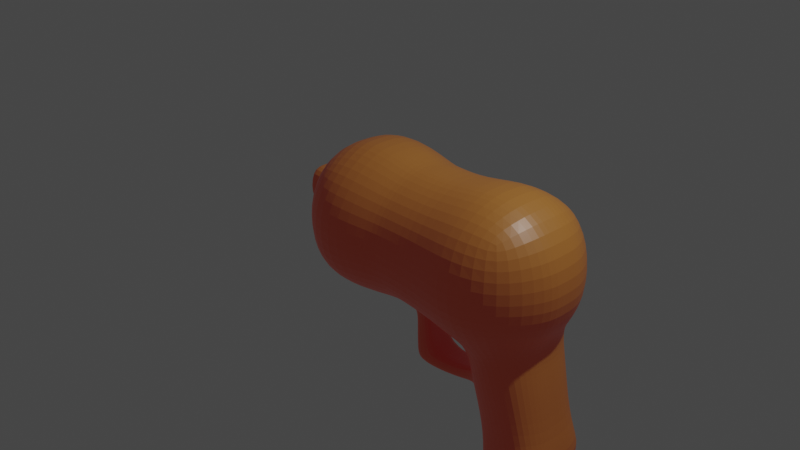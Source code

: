# Source: Peanut_Popper.blend  (saved by Blender 2.90.8; exported with 4.5.12 LTS)
import bpy
from mathutils import Matrix  # noqa: F401  (used for matrix-valued properties, if any)

bpy.ops.wm.read_factory_settings(use_empty=True)
scene = bpy.context.scene
scene.name = 'Scene'

# ---- collections
col_collection = bpy.data.collections.new('Collection'); scene.collection.children.link(col_collection)

# ---- materials (node trees are filled in below, after node groups)
mat_material = bpy.data.materials.new('Material')
mat_material.alpha_threshold = 0.0
mat_material.use_transparent_shadow = False
mat_material.line_color = (0.0, 0.0, 0.0, 1.0)

# ---- material node trees
mat_material.use_nodes = True; mat_material.node_tree.nodes.clear()
_N = mat_material.node_tree.nodes; _L = mat_material.node_tree.links
n0 = _N.new('ShaderNodeOutputMaterial'); n0.name = 'Material Output'; n0.location = (300, 300)
n1 = _N.new('ShaderNodeBsdfPrincipled'); n1.name = 'Principled BSDF'; n1.location = (10, 300)
n1.distribution = 'GGX'
n1.subsurface_method = 'BURLEY'
n1.inputs[0].default_value = (0.2883, 0.135, 0.02243, 1.0)
n1.inputs[2].default_value = 0.4
n1.inputs[3].default_value = 1.45
n1.inputs[27].default_value = (0.03968, 0.002133, 0.003835, 1.0)
n1.inputs[28].default_value = 1.0
_L.new(n1.outputs[0], n0.inputs[0])
n0.is_active_output = True

# ---- world
world_world = bpy.data.worlds.new('World'); scene.world = world_world
world_world.use_nodes = True; world_world.node_tree.nodes.clear()
_N = world_world.node_tree.nodes; _L = world_world.node_tree.links
n0 = _N.new('ShaderNodeOutputWorld'); n0.name = 'World Output'; n0.location = (300, 300)
n1 = _N.new('ShaderNodeBackground'); n1.name = 'Background'; n1.location = (10, 300)
n1.inputs[0].default_value = (0.05088, 0.05088, 0.05088, 1.0)
_L.new(n1.outputs[0], n0.inputs[0])
n0.is_active_output = True
world_world.color = (0.05088, 0.05088, 0.05088)
world_world.use_sun_shadow = False
world_world.sun_shadow_jitter_overblur = 0.0

# ---- cameras
cam_camera = bpy.data.cameras.new('Camera')
cam_camera.clip_end = 100.0
cam_camera.ortho_scale = 7.314

# ---- lights
light_light = bpy.data.lights.new('Light', 'POINT')
light_light.transmission_factor = 0.0
light_light.energy = 1000.0
light_light.shadow_soft_size = 0.1
light_light.shadow_maximum_resolution = 0.006
light_light.use_absolute_resolution = True

# ---- meshes
me_sphere = bpy.data.meshes.new('Sphere')
me_sphere.from_pydata([(-0.5679, -0.5532, -0.5534), (-0.6852, -0.667, -0.2191), (-0.6892, -0.2201, -0.6717), (-0.9337, -0.1932, -0.1933), (-0.1991, -0.6114, -0.6117), (-0.2175, -0.8366, -0.2237), (-0.2177, -0.2239, -0.8381), (-0.6816, -0.6639, 0.2563), (-0.5573, -0.5445, 0.5716), (-0.9198, -0.1905, 0.235), (-0.6699, -0.2119, 0.6872), (-0.2153, -0.8296, 0.2577), (-0.1889, -0.6012, 0.6244), (-0.2105, -0.2192, 0.841), (-0.6811, 0.2559, -0.6636), (-0.921, 0.2351, -0.1908), (-0.5558, 0.5693, -0.5432), (-0.6699, 0.6865, -0.2119), (-0.216, 0.2583, -0.8333), (-0.189, 0.624, -0.6017), (-0.2099, 0.8372, -0.2187), (-0.9113, 0.2349, 0.2351), (-0.6613, 0.2544, 0.6802), (-0.6612, 0.6795, 0.2545), (-0.5392, 0.563, 0.5634), (-0.2071, 0.2565, 0.8306), (-0.2069, 0.8286, 0.2562), (-0.1755, 0.6115, 0.6119), (0.3546, -0.5243, -0.5196), (0.3301, -0.7079, -0.1971), (0.3833, -0.197, -0.7118), (1.161, -0.3922, -0.6789), (0.8731, -0.7032, -0.208), (1.088, -0.206, -0.8026), (1.481, -0.6132, -0.5692), (1.46, -0.8345, -0.2173), (1.546, 0.2701, -2.252), (1.845, -0.5607, -0.4462), (1.923, -0.669, -0.1998), (1.991, -0.2144, -0.5193), (2.182, -0.2322, -0.2304), (0.3312, -0.7043, 0.2204), (0.335, -0.5169, 0.5298), (0.3331, -0.1926, 0.7084), (0.8913, -0.6969, 0.2177), (0.8883, -0.5138, 0.5264), (0.8909, -0.1915, 0.7043), (1.445, -0.827, 0.2573), (1.415, -0.5977, 0.6216), (1.442, -0.2184, 0.8408), (1.918, -0.6609, 0.2567), (1.79, -0.5465, 0.5812), (2.169, -0.2306, 0.2793), (1.908, -0.2071, 0.6939), (0.3855, 0.2197, -0.7057), (0.3608, 0.5293, -0.5123), (0.333, 0.7094, -0.1931), (1.086, 0.2292, -0.796), (1.16, 0.4023, -0.6755), (0.8722, 0.7044, -0.2046), (1.546, -0.1917, -2.26), (1.473, 0.623, -0.5564), (1.458, 0.8337, -0.2101), (1.985, 0.258, -0.5152), (2.17, 0.2798, -0.2285), (1.829, 0.5805, -0.433), (1.899, 0.6885, -0.1893), (0.3344, 0.2182, 0.7041), (0.3345, 0.7027, 0.2182), (0.3408, 0.5233, 0.5239), (0.891, 0.2159, 0.6973), (0.891, 0.6972, 0.2163), (0.8874, 0.5205, 0.5211), (1.44, 0.2579, 0.8322), (1.439, 0.8271, 0.2568), (1.406, 0.6118, 0.6121), (2.154, 0.2801, 0.2802), (1.898, 0.258, 0.6867), (1.895, 0.6835, 0.257), (1.772, 0.5711, 0.5712), (0.946, -0.5207, -0.5775), (1.002, -0.1955, -0.7789), (1.0, 0.2174, -0.7725), (0.944, 0.5259, -0.571), (1.428, -0.1888, -2.163), (1.985, -0.2067, -2.123), (1.924, -0.4466, -1.991), (2.27, -0.1785, -1.936), (1.426, 0.2651, -2.156), (1.981, 0.2952, -2.114), (1.918, 0.5125, -1.983), (2.263, 0.2728, -1.934), (1.55, -0.3829, -2.022), (2.174, -0.4117, -1.891), (1.548, 0.4456, -2.019), (2.163, 0.4847, -1.884), (1.259, -0.3351, -0.8234), (1.182, -0.1714, -0.9354), (1.841, -0.4427, -0.6312), (1.258, 0.3633, -0.8204), (1.554, 0.5124, -0.7364), (1.949, 0.2304, -0.6852), (1.181, 0.2112, -0.9296), (1.561, -0.4834, -0.7455), (1.828, 0.4796, -0.6229), (1.954, -0.1735, -0.6879), (1.415, -0.1548, -1.792), (2.039, -0.3596, -1.548), (1.81, 0.4478, -1.631), (1.413, 0.2205, -1.786), (2.029, 0.4225, -1.542), (1.509, -0.3154, -1.677), (1.508, 0.3697, -1.674), (2.121, 0.23, -1.588), (1.815, -0.3913, -1.638), (2.126, -0.149, -1.59), (0.4751, -0.7067, -0.1968), (0.5316, -0.5234, -0.5263), (0.5542, -0.1967, -0.7437), (0.4759, -0.7024, 0.2197), (0.478, -0.5161, 0.5289), (0.4772, -0.1923, 0.7073), (0.5556, 0.2191, -0.7376), (0.5349, 0.5284, -0.5202), (0.4773, 0.7081, -0.1928), (0.4783, 0.2176, 0.7024), (0.4783, 0.7013, 0.2177), (0.4821, 0.5226, 0.5231), (1.374, -0.326, -1.214), (1.372, 0.3663, -1.211), (2.028, 0.2302, -1.098), (1.678, -0.4412, -1.154), (2.033, -0.1623, -1.101), (1.289, -0.1638, -1.327), (1.932, -0.4047, -1.051), (1.671, 0.4828, -1.146), (1.287, 0.2154, -1.322), (1.92, 0.4535, -1.044), (1.322, -0.3301, -1.037), (1.32, 0.3649, -1.034), (1.992, 0.2303, -0.9109), (1.625, -0.4603, -0.9687), (1.997, -0.1674, -0.9135), (1.241, -0.1672, -1.15), (1.891, -0.422, -0.8605), (1.618, 0.4962, -0.9601), (1.239, 0.2135, -1.144), (1.878, 0.4653, -0.8527), (0.4106, -0.19, -1.235), (0.4125, 0.2267, -1.23), (0.6204, -0.1896, -1.271), (0.6214, 0.2261, -1.265), (0.4222, -0.1878, -1.385), (0.4242, 0.2289, -1.379), (0.6338, -0.1874, -1.421), (0.635, 0.2283, -1.416), (0.3966, 0.1898, -0.9012), (0.3894, 0.1917, -1.06), (0.388, -0.1601, -1.064), (0.3947, -0.1621, -0.9063), (0.5464, 0.1893, -0.9255), (0.5528, 0.1912, -1.089), (0.5521, -0.1598, -1.094), (0.5452, -0.1618, -0.9307), (1.098, -0.1414, -1.375), (0.9205, -0.1481, -1.41), (1.097, 0.1888, -1.37), (0.9201, 0.1925, -1.405), (0.8895, 0.1907, -1.272), (1.059, 0.1871, -1.229), (1.06, -0.144, -1.234), (0.89, -0.1503, -1.277), (-0.9359, -0.2353, -0.2354), (-0.9197, -0.232, 0.2769), (-0.9211, 0.2769, -0.2324), (-0.9091, 0.2767, 0.277), (-1.202, -0.1524, -0.1518), (-1.19, -0.1501, 0.2086), (-1.191, 0.2079, -0.1497), (-1.183, 0.2077, 0.2087), (-1.204, -0.1865, -0.1858), (-1.19, -0.1838, 0.2425), (-1.191, 0.2417, -0.1833), (-1.181, 0.2416, 0.2426), (-1.087, -0.1553, -0.1549), (-1.075, -0.153, 0.2054), (-1.076, 0.205, -0.1528), (-1.068, 0.2049, 0.2055), (-0.6851, 0.01791, -0.6677), (-0.9285, 0.02081, -0.2339), (-0.2168, 0.0172, -0.8357), (-0.9144, 0.02234, 0.2769), (-0.6656, 0.02128, 0.6837), (-0.2088, 0.01862, 0.8358), (0.3844, 0.01132, -0.7087), (1.988, 0.02182, -0.5173), (2.176, 0.02377, -0.2295), (0.3338, 0.01282, 0.7062), (0.891, 0.01221, 0.7008), (1.441, 0.01976, 0.8365), (1.903, 0.02542, 0.6903), (2.161, 0.02474, 0.2797), (1.983, 0.04424, -2.119), (1.427, 0.03816, -2.16), (2.266, 0.04712, -1.935), (1.546, 0.03922, -2.256), (1.952, 0.02842, -0.6866), (2.123, 0.0405, -1.589), (1.414, 0.03285, -1.789), (0.4778, 0.01266, 0.7048), (1.288, 0.02583, -1.325), (2.03, 0.03395, -1.1), (1.995, 0.03144, -0.9122), (0.4116, 0.01834, -1.232), (0.4232, 0.02056, -1.382), (0.6344, 0.02046, -1.418), (0.3956, 0.01384, -0.9038), (0.3887, 0.01581, -1.062), (1.098, 0.02371, -1.372), (0.9203, 0.0222, -1.407), (-0.9274, 0.02093, -0.192), (-0.9156, 0.02222, 0.2351), (-1.197, 0.02762, -0.1846), (-1.186, 0.0289, 0.2425), (-1.196, 0.02772, -0.1507), (-1.186, 0.0288, 0.2087), (-1.081, 0.02487, -0.1539), (-1.071, 0.02595, 0.2055), (1.001, 0.01091, -0.7757), (1.087, 0.0116, -0.7993), (1.182, 0.01991, -0.9325), (0.5549, 0.01122, -0.7407), (1.24, 0.02314, -1.147), (0.6209, 0.01824, -1.268), (0.5458, 0.01375, -0.9281), (0.5524, 0.01572, -1.092), (1.059, 0.02157, -1.231), (0.8898, 0.02019, -1.274)], [], [(2, 0, 1, 172), (1, 0, 4, 5), (6, 4, 0, 2), (172, 1, 7, 173), (173, 7, 8, 10), (7, 1, 5, 11), (8, 7, 11, 12), (10, 8, 12, 13), (188, 2, 172, 189), (16, 14, 174, 17), (190, 6, 2, 188), (19, 18, 14, 16), (20, 19, 16, 17), (21, 15, 182, 183), (191, 173, 10, 192), (17, 174, 175, 23), (23, 175, 22, 24), (192, 10, 13, 193), (26, 20, 17, 23), (27, 26, 23, 24), (24, 22, 25, 27), (5, 4, 28, 29), (30, 28, 4, 6), (116, 117, 80, 32), (118, 117, 28, 30), (32, 80, 34, 35), (114, 111, 92, 86), (35, 34, 37, 38), (208, 109, 88, 203), (40, 38, 37, 39), (11, 5, 29, 41), (12, 11, 41, 42), (13, 12, 42, 43), (119, 116, 32, 44), (120, 119, 44, 45), (121, 120, 45, 46), (44, 32, 35, 47), (45, 44, 47, 48), (46, 45, 48, 49), (47, 35, 38, 50), (48, 47, 50, 51), (52, 50, 38, 40), (53, 51, 50, 52), (49, 48, 51, 53), (194, 30, 6, 190), (55, 54, 18, 19), (56, 55, 19, 20), (217, 157, 149, 213), (123, 122, 54, 55), (124, 123, 55, 56), (207, 115, 87, 204), (111, 106, 84, 92), (62, 61, 83, 59), (115, 107, 93, 87), (196, 40, 39, 195), (112, 108, 90, 94), (66, 64, 63, 65), (66, 65, 61, 62), (193, 13, 43, 197), (68, 56, 20, 26), (69, 68, 26, 27), (27, 25, 67, 69), (209, 121, 46, 198), (126, 124, 56, 68), (127, 126, 68, 69), (127, 125, 70, 72), (198, 46, 49, 199), (74, 62, 59, 71), (75, 74, 71, 72), (72, 70, 73, 75), (200, 53, 52, 201), (199, 49, 53, 200), (78, 76, 64, 66), (78, 66, 62, 74), (79, 77, 76, 78), (79, 78, 74, 75), (75, 73, 77, 79), (201, 196, 64, 76), (33, 31, 80, 81), (31, 34, 80), (229, 33, 81, 228), (58, 57, 82, 83), (61, 58, 83), (85, 86, 92, 60), (87, 93, 86, 85), (202, 85, 60, 205), (90, 89, 36, 94), (204, 87, 85, 202), (95, 91, 89, 90), (108, 110, 95, 90), (109, 112, 94, 88), (107, 114, 86, 93), (110, 113, 91, 95), (205, 60, 84, 203), (94, 36, 88), (60, 92, 84), (65, 63, 101, 104), (37, 34, 103, 98), (57, 58, 99, 102), (61, 65, 104, 100), (58, 61, 100, 99), (39, 37, 98, 105), (31, 33, 97, 96), (195, 39, 105, 206), (229, 57, 102, 230), (34, 31, 96, 103), (137, 130, 113, 110), (134, 131, 114, 107), (136, 129, 112, 109), (135, 137, 110, 108), (129, 135, 108, 112), (132, 134, 107, 115), (128, 133, 106, 111), (211, 132, 115, 207), (210, 136, 109, 208), (131, 128, 111, 114), (69, 67, 125, 127), (72, 71, 126, 127), (71, 59, 124, 126), (197, 43, 121, 209), (59, 83, 123, 124), (83, 82, 122, 123), (228, 81, 118, 231), (43, 42, 120, 121), (42, 41, 119, 120), (41, 29, 116, 119), (81, 80, 117, 118), (29, 28, 117, 116), (141, 138, 128, 131), (168, 167, 155, 151), (212, 142, 132, 211), (138, 143, 133, 128), (142, 144, 134, 132), (139, 145, 135, 129), (145, 147, 137, 135), (146, 139, 129, 136), (144, 141, 131, 134), (147, 140, 130, 137), (104, 101, 140, 147), (98, 103, 141, 144), (102, 99, 139, 146), (100, 104, 147, 145), (99, 100, 145, 139), (105, 98, 144, 142), (96, 97, 143, 138), (206, 105, 142, 212), (230, 102, 146, 232), (103, 96, 138, 141), (157, 161, 151, 149), (162, 158, 148, 150), (235, 162, 150, 233), (215, 154, 152, 214), (150, 148, 152, 154), (149, 151, 155, 153), (213, 149, 153, 214), (219, 165, 154, 215), (165, 171, 150, 154), (237, 168, 151, 233), (231, 118, 163, 234), (234, 163, 162, 235), (118, 30, 159, 163), (163, 159, 158, 162), (54, 122, 160, 156), (156, 160, 161, 157), (194, 54, 156, 216), (216, 156, 157, 217), (232, 146, 169, 236), (236, 169, 168, 237), (133, 143, 170, 164), (164, 170, 171, 165), (210, 133, 164, 218), (218, 164, 165, 219), (146, 136, 166, 169), (169, 166, 167, 168), (9, 3, 172, 173), (220, 15, 174, 189), (15, 21, 175, 174), (221, 9, 173, 191), (225, 179, 187, 227), (3, 9, 181, 180), (221, 21, 183, 223), (220, 3, 180, 222), (177, 176, 180, 181), (224, 178, 182, 222), (178, 179, 183, 182), (225, 177, 181, 223), (226, 184, 185, 227), (224, 176, 184, 226), (179, 178, 186, 187), (176, 177, 185, 184), (178, 224, 226, 186), (186, 226, 227, 187), (179, 225, 223, 183), (176, 224, 222, 180), (15, 220, 222, 182), (9, 221, 223, 181), (177, 225, 227, 185), (21, 221, 191, 175), (3, 220, 189, 172), (166, 218, 219, 167), (136, 210, 218, 166), (159, 216, 217, 158), (30, 194, 216, 159), (167, 219, 215, 155), (148, 213, 214, 152), (155, 215, 214, 153), (101, 206, 212, 140), (140, 212, 211, 130), (67, 197, 209, 125), (133, 210, 208, 106), (130, 211, 207, 113), (63, 195, 206, 101), (36, 205, 203, 88), (91, 204, 202, 89), (89, 202, 205, 36), (52, 40, 196, 201), (73, 199, 200, 77), (77, 200, 201, 76), (70, 198, 199, 73), (125, 209, 198, 70), (25, 193, 197, 67), (64, 196, 195, 63), (113, 207, 204, 91), (158, 217, 213, 148), (54, 194, 190, 18), (106, 208, 203, 84), (22, 192, 193, 25), (175, 191, 192, 22), (18, 190, 188, 14), (14, 188, 189, 174), (170, 236, 237, 171), (143, 232, 236, 170), (160, 234, 235, 161), (122, 231, 234, 160), (171, 237, 233, 150), (161, 235, 233, 151), (97, 230, 232, 143), (82, 228, 231, 122), (33, 229, 230, 97), (57, 229, 228, 82)])
me_sphere.materials.append(mat_material)
me_sphere.remesh_voxel_size = 0.6
me_sphere.use_remesh_fix_poles = True
me_sphere.use_remesh_preserve_attributes = False
me_sphere.use_mirror_vertex_groups = False
me_sphere.update()

# ---- objects
ob_light = bpy.data.objects.new('Light', light_light)
ob_camera = bpy.data.objects.new('Camera', cam_camera)
ob_sphere = bpy.data.objects.new('Sphere', me_sphere)

# ---- transforms, parenting, visibility, modifiers, constraints
ob_light.location = (4.076, 1.005, 5.904)
ob_light.rotation_euler = (0.6503, 0.05522, 1.866)
ob_light.lock_rotations_4d = False
ob_light.empty_display_type = 'ARROWS'
ob_light.color = (0.0, 0.0, 0.0, 0.0)
ob_light.lineart.crease_threshold = 0.0
ob_camera.location = (7.359, -6.926, 4.958)
ob_camera.rotation_euler = (1.109, 0.0, 0.8149)
ob_camera.lock_rotations_4d = False
ob_camera.empty_display_type = 'ARROWS'
ob_camera.color = (0.0, 0.0, 0.0, 0.0)
ob_camera.display_type = 'WIRE'
ob_camera.lineart.crease_threshold = 0.0
ob_sphere.location = (0.0, 0.0, 0.0)
ob_sphere.lineart.crease_threshold = 0.0
_m = ob_sphere.modifiers.new('Subdivision', 'SUBSURF')
_m.uv_smooth = 'PRESERVE_CORNERS'
_m.levels = 4

# ---- collection membership
col_collection.objects.link(ob_light)
col_collection.objects.link(ob_camera)
col_collection.objects.link(ob_sphere)

# ---- scene / render settings (as saved in the file)
scene.camera = ob_camera
scene.frame_start = 1; scene.frame_end = 250; scene.frame_set(1)
scene.render.engine = 'BLENDER_EEVEE_NEXT'
scene.cycles.use_denoising = False
scene.cycles.samples = 128
scene.cycles.sampling_pattern = 'TABULATED_SOBOL'
scene.cycles.use_adaptive_sampling = False
scene.cycles.use_light_tree = False
scene.view_settings.view_transform = 'Filmic'
bpy.context.view_layer.update()
